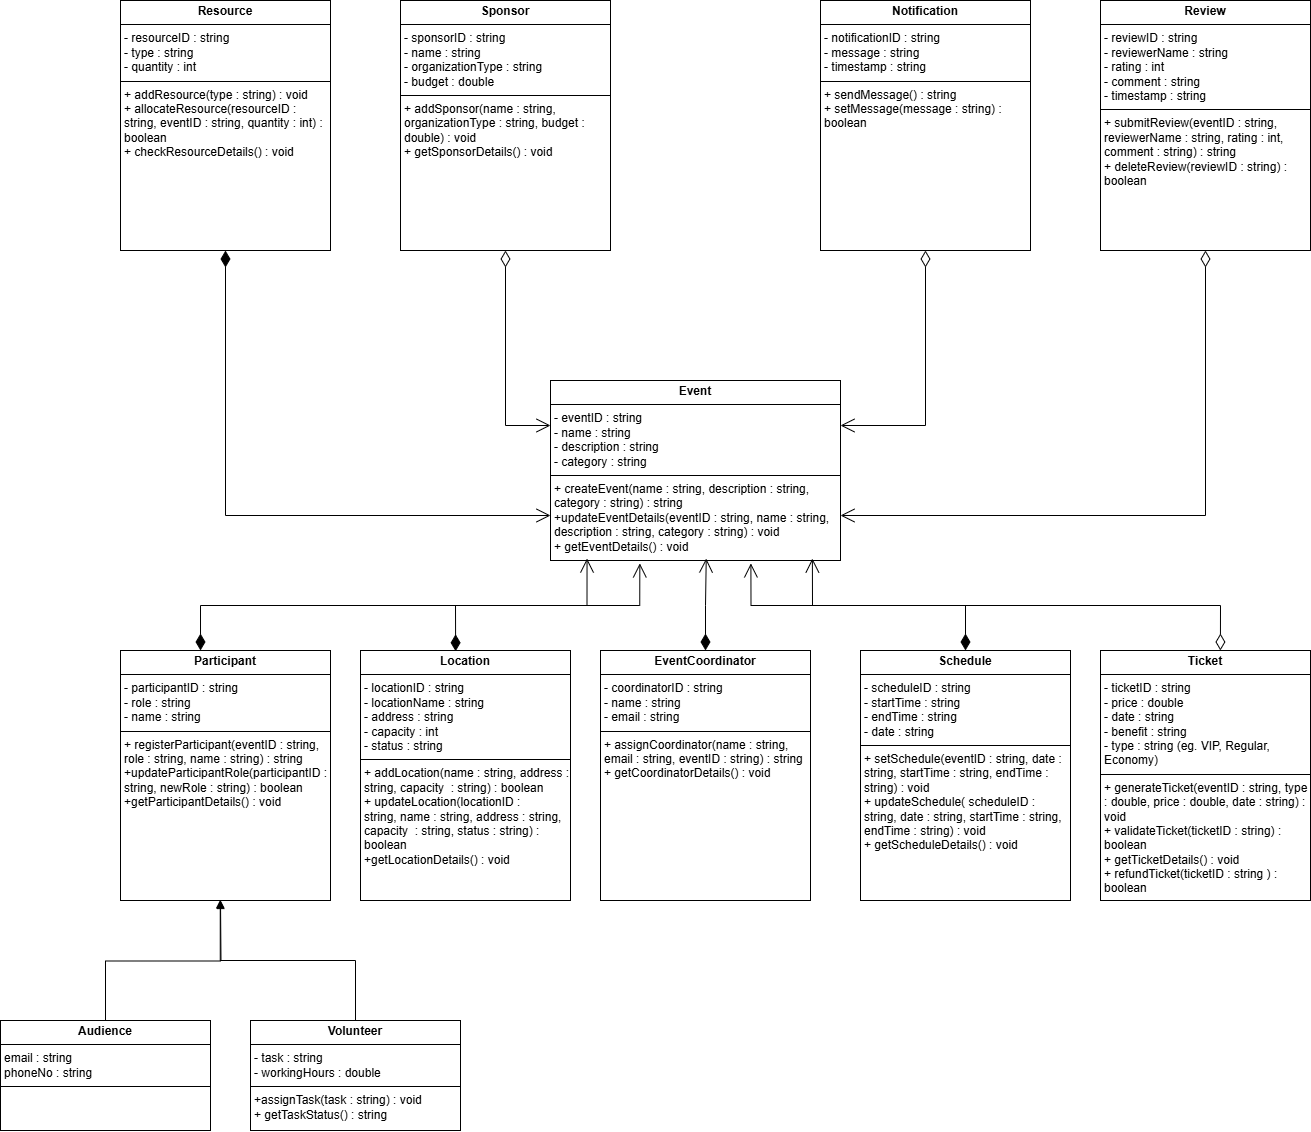

The diagram above was exported from draw.io. Its source (the exported page's mxGraphModel, read from the mxfile embedded in the PNG):
<mxGraphModel dx="4055" dy="1413" grid="1" gridSize="10" guides="1" tooltips="1" connect="1" arrows="1" fold="1" page="1" pageScale="1" pageWidth="850" pageHeight="1100" math="0" shadow="0">
  <root>
    <mxCell id="0" />
    <mxCell id="1" parent="0" />
    <mxCell id="n1ECApdNgQF_2KduQBNy-51" value="&lt;p style=&quot;margin:0px;margin-top:4px;text-align:center;&quot;&gt;&lt;b&gt;Event&lt;/b&gt;&lt;/p&gt;&lt;hr size=&quot;1&quot; style=&quot;border-style:solid;&quot;&gt;&lt;p style=&quot;margin:0px;margin-left:4px;&quot;&gt;- eventID : string&lt;/p&gt;&lt;p style=&quot;margin:0px;margin-left:4px;&quot;&gt;- name : string&lt;/p&gt;&lt;p style=&quot;margin:0px;margin-left:4px;&quot;&gt;- description : string&lt;/p&gt;&lt;p style=&quot;margin:0px;margin-left:4px;&quot;&gt;- category : string&lt;/p&gt;&lt;hr size=&quot;1&quot; style=&quot;border-style:solid;&quot;&gt;&lt;p style=&quot;margin:0px;margin-left:4px;&quot;&gt;+ createEvent(name : string, description : string, category : string) : string&lt;/p&gt;&lt;p style=&quot;margin:0px;margin-left:4px;&quot;&gt;+updateEventDetails(eventID : string, name : string, description : string, category : string) : void&lt;/p&gt;&lt;p style=&quot;margin:0px;margin-left:4px;&quot;&gt;+ getEventDetails() : void&lt;/p&gt;" style="verticalAlign=top;align=left;overflow=fill;html=1;whiteSpace=wrap;" parent="1" vertex="1">
      <mxGeometry x="330" y="420" width="290" height="180" as="geometry" />
    </mxCell>
    <mxCell id="n1ECApdNgQF_2KduQBNy-52" value="&lt;p style=&quot;margin:0px;margin-top:4px;text-align:center;&quot;&gt;&lt;b&gt;Schedule&lt;/b&gt;&lt;/p&gt;&lt;hr size=&quot;1&quot; style=&quot;border-style:solid;&quot;&gt;&lt;p style=&quot;margin:0px;margin-left:4px;&quot;&gt;- scheduleID : string&lt;/p&gt;&lt;p style=&quot;margin:0px;margin-left:4px;&quot;&gt;- startTime : string&lt;/p&gt;&lt;p style=&quot;margin:0px;margin-left:4px;&quot;&gt;- endTime : string&lt;/p&gt;&lt;p style=&quot;margin:0px;margin-left:4px;&quot;&gt;- date : string&lt;/p&gt;&lt;hr size=&quot;1&quot; style=&quot;border-style:solid;&quot;&gt;&lt;p style=&quot;margin:0px;margin-left:4px;&quot;&gt;+ setSchedule(eventID : string, date : string, startTime : string, endTime : string) : void&lt;/p&gt;&lt;p style=&quot;margin:0px;margin-left:4px;&quot;&gt;+ updateSchedule( scheduleID : string, date : string, startTime : string, endTime : string) : void&lt;/p&gt;&lt;p style=&quot;margin:0px;margin-left:4px;&quot;&gt;+ getScheduleDetails() : void&lt;/p&gt;" style="verticalAlign=top;align=left;overflow=fill;html=1;whiteSpace=wrap;" parent="1" vertex="1">
      <mxGeometry x="640" y="690" width="210" height="250" as="geometry" />
    </mxCell>
    <mxCell id="n1ECApdNgQF_2KduQBNy-53" value="&lt;p style=&quot;margin:0px;margin-top:4px;text-align:center;&quot;&gt;&lt;b&gt;Ticket&lt;/b&gt;&lt;/p&gt;&lt;hr size=&quot;1&quot; style=&quot;border-style:solid;&quot;&gt;&lt;p style=&quot;margin:0px;margin-left:4px;&quot;&gt;- ticketID : string&lt;/p&gt;&lt;p style=&quot;margin:0px;margin-left:4px;&quot;&gt;- price : double&lt;/p&gt;&lt;p style=&quot;margin:0px;margin-left:4px;&quot;&gt;- date : string&lt;/p&gt;&lt;p style=&quot;margin:0px;margin-left:4px;&quot;&gt;- benefit : string&lt;/p&gt;&lt;p style=&quot;margin:0px;margin-left:4px;&quot;&gt;- type : string (eg. VIP, Regular, Economy)&lt;/p&gt;&lt;hr size=&quot;1&quot; style=&quot;border-style:solid;&quot;&gt;&lt;p style=&quot;margin:0px;margin-left:4px;&quot;&gt;+ generateTicket(eventID : string, type : double, price : double, date : string) : void&lt;/p&gt;&lt;p style=&quot;margin:0px;margin-left:4px;&quot;&gt;+ validateTicket(ticketID : string) : boolean&lt;/p&gt;&lt;p style=&quot;margin:0px;margin-left:4px;&quot;&gt;+ getTicketDetails() : void&lt;/p&gt;&lt;p style=&quot;margin:0px;margin-left:4px;&quot;&gt;+ refundTicket(ticketID : string ) : boolean&lt;/p&gt;" style="verticalAlign=top;align=left;overflow=fill;html=1;whiteSpace=wrap;" parent="1" vertex="1">
      <mxGeometry x="880" y="690" width="210" height="250" as="geometry" />
    </mxCell>
    <mxCell id="n1ECApdNgQF_2KduQBNy-54" value="&lt;p style=&quot;margin:0px;margin-top:4px;text-align:center;&quot;&gt;&lt;b&gt;Notification&lt;/b&gt;&lt;/p&gt;&lt;hr size=&quot;1&quot; style=&quot;border-style:solid;&quot;&gt;&lt;p style=&quot;margin:0px;margin-left:4px;&quot;&gt;- notificationID : string&lt;/p&gt;&lt;p style=&quot;margin:0px;margin-left:4px;&quot;&gt;- message : string&lt;/p&gt;&lt;p style=&quot;margin:0px;margin-left:4px;&quot;&gt;- timestamp : string&lt;/p&gt;&lt;hr size=&quot;1&quot; style=&quot;border-style:solid;&quot;&gt;&lt;p style=&quot;margin:0px;margin-left:4px;&quot;&gt;&lt;span style=&quot;background-color: initial;&quot;&gt;+ sendMessage() : string&lt;/span&gt;&lt;/p&gt;&lt;p style=&quot;margin:0px;margin-left:4px;&quot;&gt;+ setMessage(message : string) : boolean&lt;/p&gt;" style="verticalAlign=top;align=left;overflow=fill;html=1;whiteSpace=wrap;" parent="1" vertex="1">
      <mxGeometry x="600" y="40" width="210" height="250" as="geometry" />
    </mxCell>
    <mxCell id="n1ECApdNgQF_2KduQBNy-55" value="&lt;p style=&quot;margin:0px;margin-top:4px;text-align:center;&quot;&gt;&lt;b&gt;Review&lt;/b&gt;&lt;/p&gt;&lt;hr size=&quot;1&quot; style=&quot;border-style:solid;&quot;&gt;&lt;p style=&quot;margin:0px;margin-left:4px;&quot;&gt;- reviewID : string&lt;/p&gt;&lt;p style=&quot;margin:0px;margin-left:4px;&quot;&gt;- reviewerName : string&lt;/p&gt;&lt;p style=&quot;margin:0px;margin-left:4px;&quot;&gt;- rating : int&lt;/p&gt;&lt;p style=&quot;margin:0px;margin-left:4px;&quot;&gt;- comment : string&lt;/p&gt;&lt;p style=&quot;margin:0px;margin-left:4px;&quot;&gt;- timestamp : string&lt;/p&gt;&lt;hr size=&quot;1&quot; style=&quot;border-style:solid;&quot;&gt;&lt;p style=&quot;margin:0px;margin-left:4px;&quot;&gt;+ submitReview(eventID : string, reviewerName : string, rating : int, comment : string) : string&lt;/p&gt;&lt;p style=&quot;margin:0px;margin-left:4px;&quot;&gt;+ deleteReview(reviewID : string) : boolean&lt;/p&gt;" style="verticalAlign=top;align=left;overflow=fill;html=1;whiteSpace=wrap;" parent="1" vertex="1">
      <mxGeometry x="880" y="40" width="210" height="250" as="geometry" />
    </mxCell>
    <mxCell id="n1ECApdNgQF_2KduQBNy-56" value="&lt;p style=&quot;margin:0px;margin-top:4px;text-align:center;&quot;&gt;&lt;b&gt;Sponsor&lt;/b&gt;&lt;/p&gt;&lt;hr size=&quot;1&quot; style=&quot;border-style:solid;&quot;&gt;&lt;p style=&quot;margin:0px;margin-left:4px;&quot;&gt;- sponsorID : string&lt;/p&gt;&lt;p style=&quot;margin:0px;margin-left:4px;&quot;&gt;- name : string&lt;/p&gt;&lt;p style=&quot;margin:0px;margin-left:4px;&quot;&gt;- organizationType : string&lt;/p&gt;&lt;p style=&quot;margin:0px;margin-left:4px;&quot;&gt;- budget : double&lt;/p&gt;&lt;hr size=&quot;1&quot; style=&quot;border-style:solid;&quot;&gt;&lt;p style=&quot;margin:0px;margin-left:4px;&quot;&gt;+ addSponsor(name : string, organizationType : string, budget : double) : void&lt;/p&gt;&lt;p style=&quot;margin:0px;margin-left:4px;&quot;&gt;+ getSponsorDetails() : void&lt;/p&gt;" style="verticalAlign=top;align=left;overflow=fill;html=1;whiteSpace=wrap;" parent="1" vertex="1">
      <mxGeometry x="180" y="40" width="210" height="250" as="geometry" />
    </mxCell>
    <mxCell id="n1ECApdNgQF_2KduQBNy-57" value="&lt;p style=&quot;margin:0px;margin-top:4px;text-align:center;&quot;&gt;&lt;b&gt;Resource&lt;/b&gt;&lt;/p&gt;&lt;hr size=&quot;1&quot; style=&quot;border-style:solid;&quot;&gt;&lt;p style=&quot;margin:0px;margin-left:4px;&quot;&gt;- resourceID : string&lt;/p&gt;&lt;p style=&quot;margin:0px;margin-left:4px;&quot;&gt;- type : string&lt;/p&gt;&lt;p style=&quot;margin:0px;margin-left:4px;&quot;&gt;- quantity : int&lt;/p&gt;&lt;hr size=&quot;1&quot; style=&quot;border-style:solid;&quot;&gt;&lt;p style=&quot;margin:0px;margin-left:4px;&quot;&gt;+ addResource(type : string) : void&lt;/p&gt;&lt;p style=&quot;margin:0px;margin-left:4px;&quot;&gt;+ allocateResource(resourceID : string, eventID : string, quantity : int) : boolean&lt;/p&gt;&lt;p style=&quot;margin:0px;margin-left:4px;&quot;&gt;+ checkResourceDetails() : void&lt;/p&gt;" style="verticalAlign=top;align=left;overflow=fill;html=1;whiteSpace=wrap;" parent="1" vertex="1">
      <mxGeometry x="-100" y="40" width="210" height="250" as="geometry" />
    </mxCell>
    <mxCell id="n1ECApdNgQF_2KduQBNy-58" value="&lt;p style=&quot;margin:0px;margin-top:4px;text-align:center;&quot;&gt;&lt;b&gt;Participant&lt;/b&gt;&lt;/p&gt;&lt;hr size=&quot;1&quot; style=&quot;border-style:solid;&quot;&gt;&lt;p style=&quot;margin:0px;margin-left:4px;&quot;&gt;- participantID : string&lt;/p&gt;&lt;p style=&quot;margin:0px;margin-left:4px;&quot;&gt;- role : string&lt;/p&gt;&lt;p style=&quot;margin:0px;margin-left:4px;&quot;&gt;- name : string&lt;/p&gt;&lt;hr size=&quot;1&quot; style=&quot;border-style:solid;&quot;&gt;&lt;p style=&quot;margin:0px;margin-left:4px;&quot;&gt;+ registerParticipant(eventID : string, role : string, name : string) : string&lt;/p&gt;&lt;p style=&quot;margin:0px;margin-left:4px;&quot;&gt;+updateParticipantRole(participantID : string, newRole : string) : boolean&lt;/p&gt;&lt;p style=&quot;margin:0px;margin-left:4px;&quot;&gt;+getParticipantDetails() : void&lt;/p&gt;&lt;p style=&quot;margin:0px;margin-left:4px;&quot;&gt;&lt;br&gt;&lt;/p&gt;" style="verticalAlign=top;align=left;overflow=fill;html=1;whiteSpace=wrap;" parent="1" vertex="1">
      <mxGeometry x="-100" y="690" width="210" height="250" as="geometry" />
    </mxCell>
    <mxCell id="n1ECApdNgQF_2KduQBNy-59" value="&lt;p style=&quot;margin:0px;margin-top:4px;text-align:center;&quot;&gt;&lt;b&gt;Location&lt;/b&gt;&lt;/p&gt;&lt;hr size=&quot;1&quot; style=&quot;border-style:solid;&quot;&gt;&lt;p style=&quot;margin:0px;margin-left:4px;&quot;&gt;- locationID : string&lt;/p&gt;&lt;p style=&quot;margin:0px;margin-left:4px;&quot;&gt;- locationName : string&lt;/p&gt;&lt;p style=&quot;margin:0px;margin-left:4px;&quot;&gt;- address : string&lt;/p&gt;&lt;p style=&quot;margin:0px;margin-left:4px;&quot;&gt;- capacity : int&lt;/p&gt;&lt;p style=&quot;margin:0px;margin-left:4px;&quot;&gt;- status : string&lt;/p&gt;&lt;hr size=&quot;1&quot; style=&quot;border-style:solid;&quot;&gt;&lt;p style=&quot;margin:0px;margin-left:4px;&quot;&gt;+ addLocation(name : string, address : string, capacity&amp;nbsp; : string) : boolean&lt;/p&gt;&lt;p style=&quot;margin:0px;margin-left:4px;&quot;&gt;+ updateLocation(locationID : string,&amp;nbsp;&lt;span style=&quot;background-color: initial;&quot;&gt;name : string, address : string, capacity&amp;nbsp; : string, status : string) : boolean&lt;/span&gt;&lt;/p&gt;&lt;p style=&quot;margin:0px;margin-left:4px;&quot;&gt;&lt;span style=&quot;background-color: initial;&quot;&gt;+getLocationDetails() : void&lt;/span&gt;&lt;/p&gt;" style="verticalAlign=top;align=left;overflow=fill;html=1;whiteSpace=wrap;" parent="1" vertex="1">
      <mxGeometry x="140" y="690" width="210" height="250" as="geometry" />
    </mxCell>
    <mxCell id="n1ECApdNgQF_2KduQBNy-60" value="&lt;p style=&quot;margin:0px;margin-top:4px;text-align:center;&quot;&gt;&lt;b&gt;EventCoordinator&lt;/b&gt;&lt;/p&gt;&lt;hr size=&quot;1&quot; style=&quot;border-style:solid;&quot;&gt;&lt;p style=&quot;margin:0px;margin-left:4px;&quot;&gt;- coordinatorID : string&lt;/p&gt;&lt;p style=&quot;margin:0px;margin-left:4px;&quot;&gt;- name : string&lt;/p&gt;&lt;p style=&quot;margin:0px;margin-left:4px;&quot;&gt;- email : string&lt;/p&gt;&lt;hr size=&quot;1&quot; style=&quot;border-style:solid;&quot;&gt;&lt;p style=&quot;margin:0px;margin-left:4px;&quot;&gt;+ assignCoordinator(name : string, email : string, eventID : string) : string&lt;/p&gt;&lt;p style=&quot;margin:0px;margin-left:4px;&quot;&gt;+ getCoordinatorDetails() : void&lt;/p&gt;" style="verticalAlign=top;align=left;overflow=fill;html=1;whiteSpace=wrap;" parent="1" vertex="1">
      <mxGeometry x="380" y="690" width="210" height="250" as="geometry" />
    </mxCell>
    <mxCell id="FMV7G11kEfjKXX8EN3pV-5" value="&lt;p style=&quot;margin:0px;margin-top:4px;text-align:center;&quot;&gt;&lt;b&gt;Audience&lt;/b&gt;&lt;/p&gt;&lt;hr size=&quot;1&quot; style=&quot;border-style:solid;&quot;&gt;&lt;p style=&quot;margin:0px;margin-left:4px;&quot;&gt;email : string&lt;/p&gt;&lt;p style=&quot;margin:0px;margin-left:4px;&quot;&gt;phoneNo : string&lt;/p&gt;&lt;hr size=&quot;1&quot; style=&quot;border-style:solid;&quot;&gt;&lt;p style=&quot;margin:0px;margin-left:4px;&quot;&gt;&lt;br&gt;&lt;/p&gt;&lt;p style=&quot;margin:0px;margin-left:4px;&quot;&gt;&lt;br&gt;&lt;/p&gt;" style="verticalAlign=top;align=left;overflow=fill;html=1;whiteSpace=wrap;" parent="1" vertex="1">
      <mxGeometry x="-220" y="1060" width="210" height="110" as="geometry" />
    </mxCell>
    <mxCell id="FMV7G11kEfjKXX8EN3pV-6" value="&lt;p style=&quot;margin:0px;margin-top:4px;text-align:center;&quot;&gt;&lt;b&gt;Volunteer&lt;/b&gt;&lt;/p&gt;&lt;hr size=&quot;1&quot; style=&quot;border-style:solid;&quot;&gt;&lt;p style=&quot;margin:0px;margin-left:4px;&quot;&gt;- task : string&lt;br&gt;&lt;/p&gt;&lt;p style=&quot;margin:0px;margin-left:4px;&quot;&gt;- workingHours : double&lt;/p&gt;&lt;hr size=&quot;1&quot; style=&quot;border-style:solid;&quot;&gt;&lt;p style=&quot;margin:0px;margin-left:4px;&quot;&gt;+assignTask(task : string) : void&lt;/p&gt;&lt;p style=&quot;margin:0px;margin-left:4px;&quot;&gt;+ getTaskStatus() : string&lt;/p&gt;&lt;p style=&quot;margin:0px;margin-left:4px;&quot;&gt;&lt;br&gt;&lt;/p&gt;" style="verticalAlign=top;align=left;overflow=fill;html=1;whiteSpace=wrap;" parent="1" vertex="1">
      <mxGeometry x="30" y="1060" width="210" height="110" as="geometry" />
    </mxCell>
    <mxCell id="zQOzm-_VTfPmA2EPqR8W-3" value="" style="endArrow=open;html=1;endSize=12;startArrow=diamondThin;startSize=14;startFill=0;edgeStyle=orthogonalEdgeStyle;align=left;verticalAlign=bottom;rounded=0;exitX=0.5;exitY=1;exitDx=0;exitDy=0;entryX=1;entryY=0.25;entryDx=0;entryDy=0;" parent="1" source="n1ECApdNgQF_2KduQBNy-54" target="n1ECApdNgQF_2KduQBNy-51" edge="1">
      <mxGeometry x="-1" y="3" relative="1" as="geometry">
        <mxPoint x="680" y="320" as="sourcePoint" />
        <mxPoint x="840" y="320" as="targetPoint" />
      </mxGeometry>
    </mxCell>
    <mxCell id="zQOzm-_VTfPmA2EPqR8W-5" value="" style="endArrow=open;html=1;endSize=12;startArrow=diamondThin;startSize=14;startFill=0;edgeStyle=orthogonalEdgeStyle;align=left;verticalAlign=bottom;rounded=0;exitX=0.5;exitY=1;exitDx=0;exitDy=0;entryX=0;entryY=0.25;entryDx=0;entryDy=0;" parent="1" source="n1ECApdNgQF_2KduQBNy-56" target="n1ECApdNgQF_2KduQBNy-51" edge="1">
      <mxGeometry x="-1" y="3" relative="1" as="geometry">
        <mxPoint x="210" y="320" as="sourcePoint" />
        <mxPoint x="370" y="320" as="targetPoint" />
      </mxGeometry>
    </mxCell>
    <mxCell id="zQOzm-_VTfPmA2EPqR8W-7" value="" style="endArrow=open;html=1;endSize=12;startArrow=diamondThin;startSize=14;startFill=1;edgeStyle=orthogonalEdgeStyle;align=left;verticalAlign=bottom;rounded=0;exitX=0.5;exitY=1;exitDx=0;exitDy=0;entryX=0;entryY=0.75;entryDx=0;entryDy=0;" parent="1" source="n1ECApdNgQF_2KduQBNy-57" target="n1ECApdNgQF_2KduQBNy-51" edge="1">
      <mxGeometry x="-1" y="3" relative="1" as="geometry">
        <mxPoint x="-75" y="420" as="sourcePoint" />
        <mxPoint x="85" y="420" as="targetPoint" />
      </mxGeometry>
    </mxCell>
    <mxCell id="zQOzm-_VTfPmA2EPqR8W-8" value="" style="endArrow=open;html=1;endSize=12;startArrow=diamondThin;startSize=14;startFill=1;edgeStyle=orthogonalEdgeStyle;align=left;verticalAlign=bottom;rounded=0;exitX=0.381;exitY=0;exitDx=0;exitDy=0;exitPerimeter=0;entryX=0.126;entryY=0.989;entryDx=0;entryDy=0;entryPerimeter=0;" parent="1" source="n1ECApdNgQF_2KduQBNy-58" target="n1ECApdNgQF_2KduQBNy-51" edge="1">
      <mxGeometry x="-0.8327" y="80" relative="1" as="geometry">
        <mxPoint x="-50" y="640" as="sourcePoint" />
        <mxPoint x="110" y="640" as="targetPoint" />
        <mxPoint as="offset" />
      </mxGeometry>
    </mxCell>
    <mxCell id="FMV7G11kEfjKXX8EN3pV-11" value="" style="endArrow=block;endFill=1;html=1;edgeStyle=orthogonalEdgeStyle;align=left;verticalAlign=top;rounded=0;exitX=0.5;exitY=0;exitDx=0;exitDy=0;" parent="1" source="FMV7G11kEfjKXX8EN3pV-5" edge="1">
      <mxGeometry x="-1" relative="1" as="geometry">
        <mxPoint x="-160" y="940" as="sourcePoint" />
        <mxPoint y="940" as="targetPoint" />
      </mxGeometry>
    </mxCell>
    <mxCell id="zQOzm-_VTfPmA2EPqR8W-9" value="" style="endArrow=open;html=1;endSize=12;startArrow=diamondThin;startSize=14;startFill=1;edgeStyle=orthogonalEdgeStyle;align=left;verticalAlign=bottom;rounded=0;exitX=0.453;exitY=0.003;exitDx=0;exitDy=0;exitPerimeter=0;entryX=0.308;entryY=1.016;entryDx=0;entryDy=0;entryPerimeter=0;" parent="1" source="n1ECApdNgQF_2KduQBNy-59" target="n1ECApdNgQF_2KduQBNy-51" edge="1">
      <mxGeometry x="-0.8327" y="80" relative="1" as="geometry">
        <mxPoint x="-10" y="700" as="sourcePoint" />
        <mxPoint x="377" y="608" as="targetPoint" />
        <mxPoint as="offset" />
      </mxGeometry>
    </mxCell>
    <mxCell id="FMV7G11kEfjKXX8EN3pV-13" value="" style="endArrow=block;endFill=1;html=1;edgeStyle=orthogonalEdgeStyle;align=left;verticalAlign=top;rounded=0;entryX=0.475;entryY=0.997;entryDx=0;entryDy=0;entryPerimeter=0;exitX=0.5;exitY=0;exitDx=0;exitDy=0;" parent="1" source="FMV7G11kEfjKXX8EN3pV-6" target="n1ECApdNgQF_2KduQBNy-58" edge="1">
      <mxGeometry x="-1" relative="1" as="geometry">
        <mxPoint x="180" y="1020" as="sourcePoint" />
        <mxPoint x="340" y="1020" as="targetPoint" />
      </mxGeometry>
    </mxCell>
    <mxCell id="zQOzm-_VTfPmA2EPqR8W-10" value="" style="endArrow=open;html=1;endSize=12;startArrow=diamondThin;startSize=14;startFill=1;edgeStyle=orthogonalEdgeStyle;align=left;verticalAlign=bottom;rounded=0;entryX=0.537;entryY=0.989;entryDx=0;entryDy=0;entryPerimeter=0;" parent="1" source="n1ECApdNgQF_2KduQBNy-60" target="n1ECApdNgQF_2KduQBNy-51" edge="1">
      <mxGeometry x="-0.8327" y="80" relative="1" as="geometry">
        <mxPoint x="245" y="701" as="sourcePoint" />
        <mxPoint x="429" y="613" as="targetPoint" />
        <mxPoint as="offset" />
      </mxGeometry>
    </mxCell>
    <mxCell id="zQOzm-_VTfPmA2EPqR8W-11" value="" style="endArrow=open;html=1;endSize=12;startArrow=diamondThin;startSize=14;startFill=1;edgeStyle=orthogonalEdgeStyle;align=left;verticalAlign=bottom;rounded=0;entryX=0.691;entryY=1.016;entryDx=0;entryDy=0;entryPerimeter=0;exitX=0.5;exitY=0;exitDx=0;exitDy=0;" parent="1" source="n1ECApdNgQF_2KduQBNy-52" target="n1ECApdNgQF_2KduQBNy-51" edge="1">
      <mxGeometry x="-0.8327" y="80" relative="1" as="geometry">
        <mxPoint x="740" y="692" as="sourcePoint" />
        <mxPoint x="741" y="600" as="targetPoint" />
        <mxPoint as="offset" />
      </mxGeometry>
    </mxCell>
    <mxCell id="zQOzm-_VTfPmA2EPqR8W-15" value="" style="endArrow=open;html=1;endSize=12;startArrow=diamondThin;startSize=14;startFill=0;edgeStyle=orthogonalEdgeStyle;align=left;verticalAlign=bottom;rounded=0;entryX=0.903;entryY=0.989;entryDx=0;entryDy=0;entryPerimeter=0;exitX=0.571;exitY=0;exitDx=0;exitDy=0;exitPerimeter=0;" parent="1" source="n1ECApdNgQF_2KduQBNy-53" target="n1ECApdNgQF_2KduQBNy-51" edge="1">
      <mxGeometry x="-1" y="3" relative="1" as="geometry">
        <mxPoint x="970" y="690" as="sourcePoint" />
        <mxPoint x="1090" y="620" as="targetPoint" />
      </mxGeometry>
    </mxCell>
    <mxCell id="FMV7G11kEfjKXX8EN3pV-24" value="" style="endArrow=open;html=1;endSize=12;startArrow=diamondThin;startSize=14;startFill=0;edgeStyle=orthogonalEdgeStyle;align=left;verticalAlign=bottom;rounded=0;exitX=0.5;exitY=1;exitDx=0;exitDy=0;entryX=1;entryY=0.75;entryDx=0;entryDy=0;" parent="1" source="n1ECApdNgQF_2KduQBNy-55" target="n1ECApdNgQF_2KduQBNy-51" edge="1">
      <mxGeometry x="-1" y="3" relative="1" as="geometry">
        <mxPoint x="935" y="375" as="sourcePoint" />
        <mxPoint x="850" y="550" as="targetPoint" />
      </mxGeometry>
    </mxCell>
  </root>
</mxGraphModel>